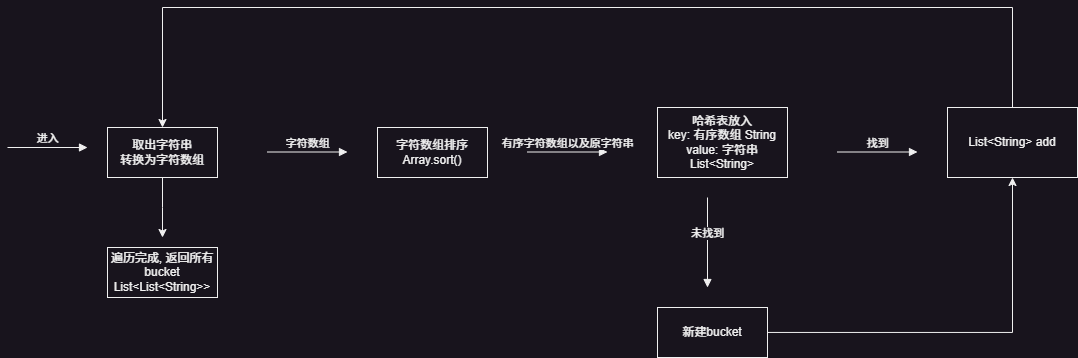

The diagram above was exported from draw.io. Its source (the exported page's mxGraphModel, read from the mxfile embedded in the PNG):
<mxGraphModel dx="613" dy="834" grid="1" gridSize="10" guides="1" tooltips="1" connect="1" arrows="1" fold="1" page="1" pageScale="1" pageWidth="2336" pageHeight="1654" math="0" shadow="0">
  <root>
    <mxCell id="0" />
    <mxCell id="1" parent="0" />
    <mxCell id="5s7yI6tbr1jKAw5c_FPU-14" style="edgeStyle=orthogonalEdgeStyle;rounded=0;orthogonalLoop=1;jettySize=auto;html=1;" parent="1" source="5s7yI6tbr1jKAw5c_FPU-1" edge="1">
      <mxGeometry relative="1" as="geometry">
        <mxPoint x="575" y="330" as="targetPoint" />
      </mxGeometry>
    </mxCell>
    <mxCell id="5s7yI6tbr1jKAw5c_FPU-1" value="取出字符串&lt;br&gt;转换为字符数组" style="html=1;whiteSpace=wrap;" parent="1" vertex="1">
      <mxGeometry x="520" y="220" width="110" height="50" as="geometry" />
    </mxCell>
    <mxCell id="5s7yI6tbr1jKAw5c_FPU-2" value="进入" style="html=1;verticalAlign=bottom;endArrow=block;curved=0;rounded=0;" parent="1" edge="1">
      <mxGeometry width="80" relative="1" as="geometry">
        <mxPoint x="420" y="240" as="sourcePoint" />
        <mxPoint x="500" y="240" as="targetPoint" />
      </mxGeometry>
    </mxCell>
    <mxCell id="5s7yI6tbr1jKAw5c_FPU-3" value="字符数组" style="html=1;verticalAlign=bottom;endArrow=block;curved=0;rounded=0;" parent="1" edge="1">
      <mxGeometry width="80" relative="1" as="geometry">
        <mxPoint x="680" y="244.5" as="sourcePoint" />
        <mxPoint x="760" y="244.5" as="targetPoint" />
      </mxGeometry>
    </mxCell>
    <mxCell id="5s7yI6tbr1jKAw5c_FPU-4" value="字符数组排序&lt;br&gt;Array.sort()" style="html=1;whiteSpace=wrap;" parent="1" vertex="1">
      <mxGeometry x="790" y="220" width="110" height="50" as="geometry" />
    </mxCell>
    <mxCell id="5s7yI6tbr1jKAw5c_FPU-5" value="有序字符数组以及原字符串" style="html=1;verticalAlign=bottom;endArrow=block;curved=0;rounded=0;" parent="1" edge="1">
      <mxGeometry width="80" relative="1" as="geometry">
        <mxPoint x="940" y="244.5" as="sourcePoint" />
        <mxPoint x="1020" y="244.5" as="targetPoint" />
        <mxPoint as="offset" />
      </mxGeometry>
    </mxCell>
    <mxCell id="5s7yI6tbr1jKAw5c_FPU-6" value="哈希表放入&lt;br&gt;key: 有序数组 String&lt;br&gt;value: 字符串 List&amp;lt;String&amp;gt;" style="html=1;whiteSpace=wrap;" parent="1" vertex="1">
      <mxGeometry x="1070" y="200" width="130" height="70" as="geometry" />
    </mxCell>
    <mxCell id="5s7yI6tbr1jKAw5c_FPU-7" value="未找到" style="html=1;verticalAlign=bottom;endArrow=block;curved=0;rounded=0;" parent="1" edge="1">
      <mxGeometry width="80" relative="1" as="geometry">
        <mxPoint x="1120" y="290" as="sourcePoint" />
        <mxPoint x="1120" y="380" as="targetPoint" />
      </mxGeometry>
    </mxCell>
    <mxCell id="5s7yI6tbr1jKAw5c_FPU-12" style="edgeStyle=orthogonalEdgeStyle;rounded=0;orthogonalLoop=1;jettySize=auto;html=1;entryX=0.5;entryY=1;entryDx=0;entryDy=0;" parent="1" source="5s7yI6tbr1jKAw5c_FPU-8" target="5s7yI6tbr1jKAw5c_FPU-10" edge="1">
      <mxGeometry relative="1" as="geometry" />
    </mxCell>
    <mxCell id="5s7yI6tbr1jKAw5c_FPU-8" value="新建bucket" style="html=1;whiteSpace=wrap;" parent="1" vertex="1">
      <mxGeometry x="1070" y="400" width="110" height="50" as="geometry" />
    </mxCell>
    <mxCell id="5s7yI6tbr1jKAw5c_FPU-9" value="找到" style="html=1;verticalAlign=bottom;endArrow=block;curved=0;rounded=0;" parent="1" edge="1">
      <mxGeometry width="80" relative="1" as="geometry">
        <mxPoint x="1250" y="244.5" as="sourcePoint" />
        <mxPoint x="1330" y="244.5" as="targetPoint" />
      </mxGeometry>
    </mxCell>
    <mxCell id="5s7yI6tbr1jKAw5c_FPU-11" style="edgeStyle=orthogonalEdgeStyle;rounded=0;orthogonalLoop=1;jettySize=auto;html=1;entryX=0.5;entryY=0;entryDx=0;entryDy=0;" parent="1" source="5s7yI6tbr1jKAw5c_FPU-10" target="5s7yI6tbr1jKAw5c_FPU-1" edge="1">
      <mxGeometry relative="1" as="geometry">
        <Array as="points">
          <mxPoint x="1425" y="100" />
          <mxPoint x="575" y="100" />
        </Array>
      </mxGeometry>
    </mxCell>
    <mxCell id="5s7yI6tbr1jKAw5c_FPU-10" value="List&amp;lt;String&amp;gt; add" style="html=1;whiteSpace=wrap;" parent="1" vertex="1">
      <mxGeometry x="1360" y="200" width="130" height="70" as="geometry" />
    </mxCell>
    <mxCell id="5s7yI6tbr1jKAw5c_FPU-15" value="遍历完成, 返回所有bucket&lt;br&gt;List&amp;lt;List&amp;lt;String&amp;gt;&amp;gt;" style="html=1;whiteSpace=wrap;" parent="1" vertex="1">
      <mxGeometry x="520" y="340" width="110" height="50" as="geometry" />
    </mxCell>
  </root>
</mxGraphModel>